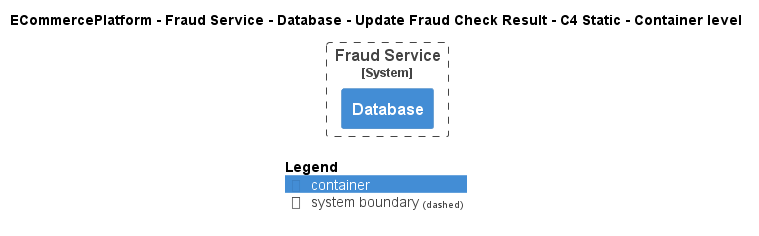

The diagram above was rendered by PlantUML. Its source (embedded in the PNG):
@startuml
!pragma layout smetana
!include ..\..\..\..\..\..\..\.c4s\C4_Container.puml

AddElementTag("c4interflow:lifecycle:new", $bgColor=green, $fontColor=#ffffff, $borderColor=green, $shadowing="False")
AddElementTag("c4interflow:lifecycle:changed", $bgColor=orange, $fontColor=#ffffff, $borderColor=orange, $shadowing="False")
AddElementTag("c4interflow:lifecycle:removed", $bgColor=red, $fontColor=#ffffff, $borderColor=red, $shadowing="False")

AddRelTag("c4interflow:lifecycle:new", $textColor=green, $lineColor=green)
AddRelTag("c4interflow:lifecycle:changed", $textColor=orange, $lineColor=orange)
AddRelTag("c4interflow:lifecycle:removed", $textColor=red, $lineColor=red)

SHOW_PERSON_PORTRAIT()
LAYOUT_TOP_DOWN()

skinparam linetype polyline

title ECommercePlatform - Fraud Service - Database - Update Fraud Check Result - C4 Static - Container level


System_Boundary(ECommercePlatform.SoftwareSystems.FraudService, "Fraud Service") {
    Container(ECommercePlatform.SoftwareSystems.FraudService.Containers.Database, "Database", "", "")
}



SHOW_LEGEND()
@enduml